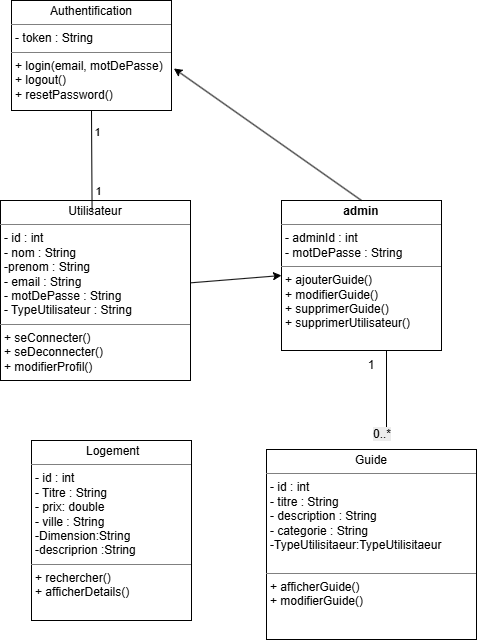

The diagram above was exported from draw.io. Its source (the exported page's mxGraphModel, read from the mxfile embedded in the PNG):
<mxGraphModel dx="1717" dy="937" grid="1" gridSize="10" guides="1" tooltips="1" connect="1" arrows="1" fold="1" page="1" pageScale="1" pageWidth="827" pageHeight="1169" math="0" shadow="0">
  <root>
    <mxCell id="0" />
    <mxCell id="1" parent="0" />
    <mxCell id="KZy72YArTFgaNjpJEW36-1" parent="1" style="verticalAlign=top;align=left;overflow=fill;html=1;whiteSpace=wrap;" value="&lt;p style=&quot;margin:0px;margin-top:4px;text-align:center;&quot;&gt;Utilisateur&lt;/p&gt;&lt;hr size=&quot;1&quot; style=&quot;border-style:solid;&quot;&gt;&lt;p style=&quot;margin:0px;margin-left:4px;&quot;&gt;- id : int&lt;br&gt;- nom : String&lt;/p&gt;&lt;p style=&quot;margin:0px;margin-left:4px;&quot;&gt;-prenom : String&amp;nbsp;&lt;br&gt;- email : String&lt;br&gt;- motDePasse : String&lt;br&gt;- TypeUtilisateur : String&lt;/p&gt;&lt;hr size=&quot;1&quot; style=&quot;border-style:solid;&quot;&gt;&lt;p style=&quot;margin:0px;margin-left:4px;&quot;&gt;+ seConnecter()&lt;br&gt;+ seDeconnecter()&lt;br&gt;+ modifierProfil()&lt;/p&gt;" vertex="1">
      <mxGeometry height="180" width="190" x="319" y="240" as="geometry" />
    </mxCell>
    <mxCell id="KZy72YArTFgaNjpJEW36-8" parent="1" style="verticalAlign=top;align=left;overflow=fill;html=1;whiteSpace=wrap;" value="&lt;p style=&quot;margin:0px;margin-top:4px;text-align:center;&quot;&gt;Guide&lt;br&gt;&lt;/p&gt;&lt;hr size=&quot;1&quot; style=&quot;border-style:solid;&quot;&gt;&lt;p style=&quot;margin:0px;margin-left:4px;&quot;&gt;- id : int&lt;br&gt;- titre : String&lt;br&gt;- description : String&lt;br&gt;- categorie : String&lt;/p&gt;&lt;p style=&quot;margin:0px;margin-left:4px;&quot;&gt;-TypeUtilisitaeur:TypeUtilisitaeur&amp;nbsp;&lt;br&gt;&lt;br&gt;&lt;/p&gt;&lt;hr size=&quot;1&quot; style=&quot;border-style:solid;&quot;&gt;&lt;p style=&quot;margin:0px;margin-left:4px;&quot;&gt;+ afficherGuide()&lt;br&gt;+ modifierGuide()&lt;/p&gt;" vertex="1">
      <mxGeometry height="190" width="210" x="585" y="489" as="geometry" />
    </mxCell>
    <mxCell id="KZy72YArTFgaNjpJEW36-13" parent="1" style="verticalAlign=top;align=left;overflow=fill;html=1;whiteSpace=wrap;" value="&lt;p style=&quot;margin:0px;margin-top:4px;text-align:center;&quot;&gt;&amp;nbsp;&lt;span style=&quot;background-color: transparent; color: light-dark(rgb(0, 0, 0), rgb(255, 255, 255));&quot;&gt;Logement&lt;/span&gt;&lt;/p&gt;&lt;hr size=&quot;1&quot; style=&quot;border-style:solid;&quot;&gt;&lt;p style=&quot;margin:0px;margin-left:4px;&quot;&gt;- id : int&lt;br&gt;- Titre : String&lt;br&gt;- prix: double&lt;br&gt;- ville : String&lt;/p&gt;&lt;p style=&quot;margin:0px;margin-left:4px;&quot;&gt;-Dimension:String&amp;nbsp;&lt;/p&gt;&lt;p style=&quot;margin:0px;margin-left:4px;&quot;&gt;-descriprion :String&lt;/p&gt;&lt;hr size=&quot;1&quot; style=&quot;border-style:solid;&quot;&gt;&lt;p style=&quot;margin:0px;margin-left:4px;&quot;&gt;+ rechercher()&lt;br&gt;+ afficherDetails()&lt;/p&gt;" vertex="1">
      <mxGeometry height="180" width="160" x="350" y="480" as="geometry" />
    </mxCell>
    <mxCell id="KZy72YArTFgaNjpJEW36-16" parent="1" style="verticalAlign=top;align=left;overflow=fill;html=1;whiteSpace=wrap;" value="&lt;p style=&quot;margin:0px;margin-top:4px;text-align:center;&quot;&gt;Authentification&lt;/p&gt;&lt;hr size=&quot;1&quot; style=&quot;border-style:solid;&quot;&gt;&lt;p style=&quot;margin:0px;margin-left:4px;&quot;&gt;- token : String&lt;/p&gt;&lt;hr size=&quot;1&quot; style=&quot;border-style:solid;&quot;&gt;&lt;p style=&quot;margin:0px;margin-left:4px;&quot;&gt;+ login(email, motDePasse)&lt;br&gt;+ logout()&lt;br&gt;+ resetPassword()&lt;/p&gt;" vertex="1">
      <mxGeometry height="110" width="160" x="330" y="40" as="geometry" />
    </mxCell>
    <mxCell id="KZy72YArTFgaNjpJEW36-35" edge="1" parent="1" style="endArrow=none;html=1;rounded=0;entryX=0.5;entryY=1;entryDx=0;entryDy=0;" value="">
      <mxGeometry height="50" relative="1" width="50" as="geometry">
        <mxPoint x="705" y="480" as="sourcePoint" />
        <mxPoint x="705" y="390" as="targetPoint" />
      </mxGeometry>
    </mxCell>
    <mxCell id="KZy72YArTFgaNjpJEW36-36" parent="1" style="text;html=1;whiteSpace=wrap;strokeColor=none;fillColor=none;align=center;verticalAlign=middle;rounded=0;" value="1" vertex="1">
      <mxGeometry height="30" width="60" x="660" y="390" as="geometry" />
    </mxCell>
    <mxCell id="KZy72YArTFgaNjpJEW36-50" edge="1" parent="1" source="KZy72YArTFgaNjpJEW36-16" style="endArrow=none;html=1;rounded=0;exitX=0.5;exitY=1;exitDx=0;exitDy=0;entryX=0.482;entryY=0.061;entryDx=0;entryDy=0;entryPerimeter=0;" target="KZy72YArTFgaNjpJEW36-1" value="">
      <mxGeometry height="50" relative="1" width="50" as="geometry">
        <mxPoint x="540" y="50" as="sourcePoint" />
        <mxPoint x="680" y="50" as="targetPoint" />
      </mxGeometry>
    </mxCell>
    <mxCell id="KZy72YArTFgaNjpJEW36-51" connectable="0" parent="KZy72YArTFgaNjpJEW36-50" style="edgeLabel;html=1;align=center;verticalAlign=middle;resizable=0;points=[];" value="1" vertex="1">
      <mxGeometry relative="1" x="-0.5848" y="5" as="geometry">
        <mxPoint as="offset" />
      </mxGeometry>
    </mxCell>
    <mxCell id="KZy72YArTFgaNjpJEW36-52" connectable="0" parent="KZy72YArTFgaNjpJEW36-50" style="edgeLabel;html=1;align=center;verticalAlign=middle;resizable=0;points=[];" value="1" vertex="1">
      <mxGeometry relative="1" x="0.5957" y="6" as="geometry">
        <mxPoint as="offset" />
      </mxGeometry>
    </mxCell>
    <mxCell id="zeyCEm14WAfS6d6b_1Ce-4" parent="1" style="text;whiteSpace=wrap;html=1;" value="&lt;span style=&quot;color: rgb(0, 0, 0); font-family: Helvetica; font-size: 12px; font-style: normal; font-variant-ligatures: normal; font-variant-caps: normal; font-weight: 400; letter-spacing: normal; orphans: 2; text-align: center; text-indent: 0px; text-transform: none; widows: 2; word-spacing: 0px; -webkit-text-stroke-width: 0px; white-space: normal; background-color: rgb(236, 236, 236); text-decoration-thickness: initial; text-decoration-style: initial; text-decoration-color: initial; display: inline !important; float: none;&quot;&gt;0..*&lt;/span&gt;" vertex="1">
      <mxGeometry height="40" width="50" x="690" y="460" as="geometry" />
    </mxCell>
    <mxCell id="zeyCEm14WAfS6d6b_1Ce-9" parent="1" style="verticalAlign=top;align=left;overflow=fill;html=1;whiteSpace=wrap;" value="&lt;p style=&quot;margin:0px;margin-top:4px;text-align:center;&quot;&gt;&lt;b&gt;admin&lt;/b&gt;&lt;/p&gt;&lt;hr size=&quot;1&quot; style=&quot;border-style:solid;&quot;&gt;&lt;p style=&quot;margin:0px;margin-left:4px;&quot;&gt;- adminId : int&lt;br&gt;- motDePasse : String&lt;/p&gt;&lt;hr size=&quot;1&quot; style=&quot;border-style:solid;&quot;&gt;&lt;p style=&quot;margin:0px;margin-left:4px;&quot;&gt;+ ajouterGuide()&lt;br&gt;+ modifierGuide()&lt;br&gt;+ supprimerGuide()&lt;br&gt;+ supprimerUtilisateur()&lt;/p&gt;" vertex="1">
      <mxGeometry height="150" width="160" x="600" y="240" as="geometry" />
    </mxCell>
    <mxCell id="ZcDs5L0lXRvuBHnQrZgP-4" edge="1" parent="1" source="KZy72YArTFgaNjpJEW36-1" style="endArrow=classic;html=1;rounded=0;entryX=0;entryY=0.5;entryDx=0;entryDy=0;" target="zeyCEm14WAfS6d6b_1Ce-9" value="">
      <mxGeometry height="50" relative="1" width="50" as="geometry">
        <mxPoint x="540" y="290" as="sourcePoint" />
        <mxPoint x="560" y="379" as="targetPoint" />
      </mxGeometry>
    </mxCell>
    <mxCell id="ZcDs5L0lXRvuBHnQrZgP-5" edge="1" parent="1" source="zeyCEm14WAfS6d6b_1Ce-9" style="endArrow=classic;html=1;rounded=0;exitX=0.5;exitY=0;exitDx=0;exitDy=0;entryX=1.015;entryY=0.618;entryDx=0;entryDy=0;entryPerimeter=0;" target="KZy72YArTFgaNjpJEW36-16" value="">
      <mxGeometry height="50" relative="1" width="50" as="geometry">
        <mxPoint x="540" y="317" as="sourcePoint" />
        <mxPoint x="540" y="100" as="targetPoint" />
      </mxGeometry>
    </mxCell>
  </root>
</mxGraphModel>